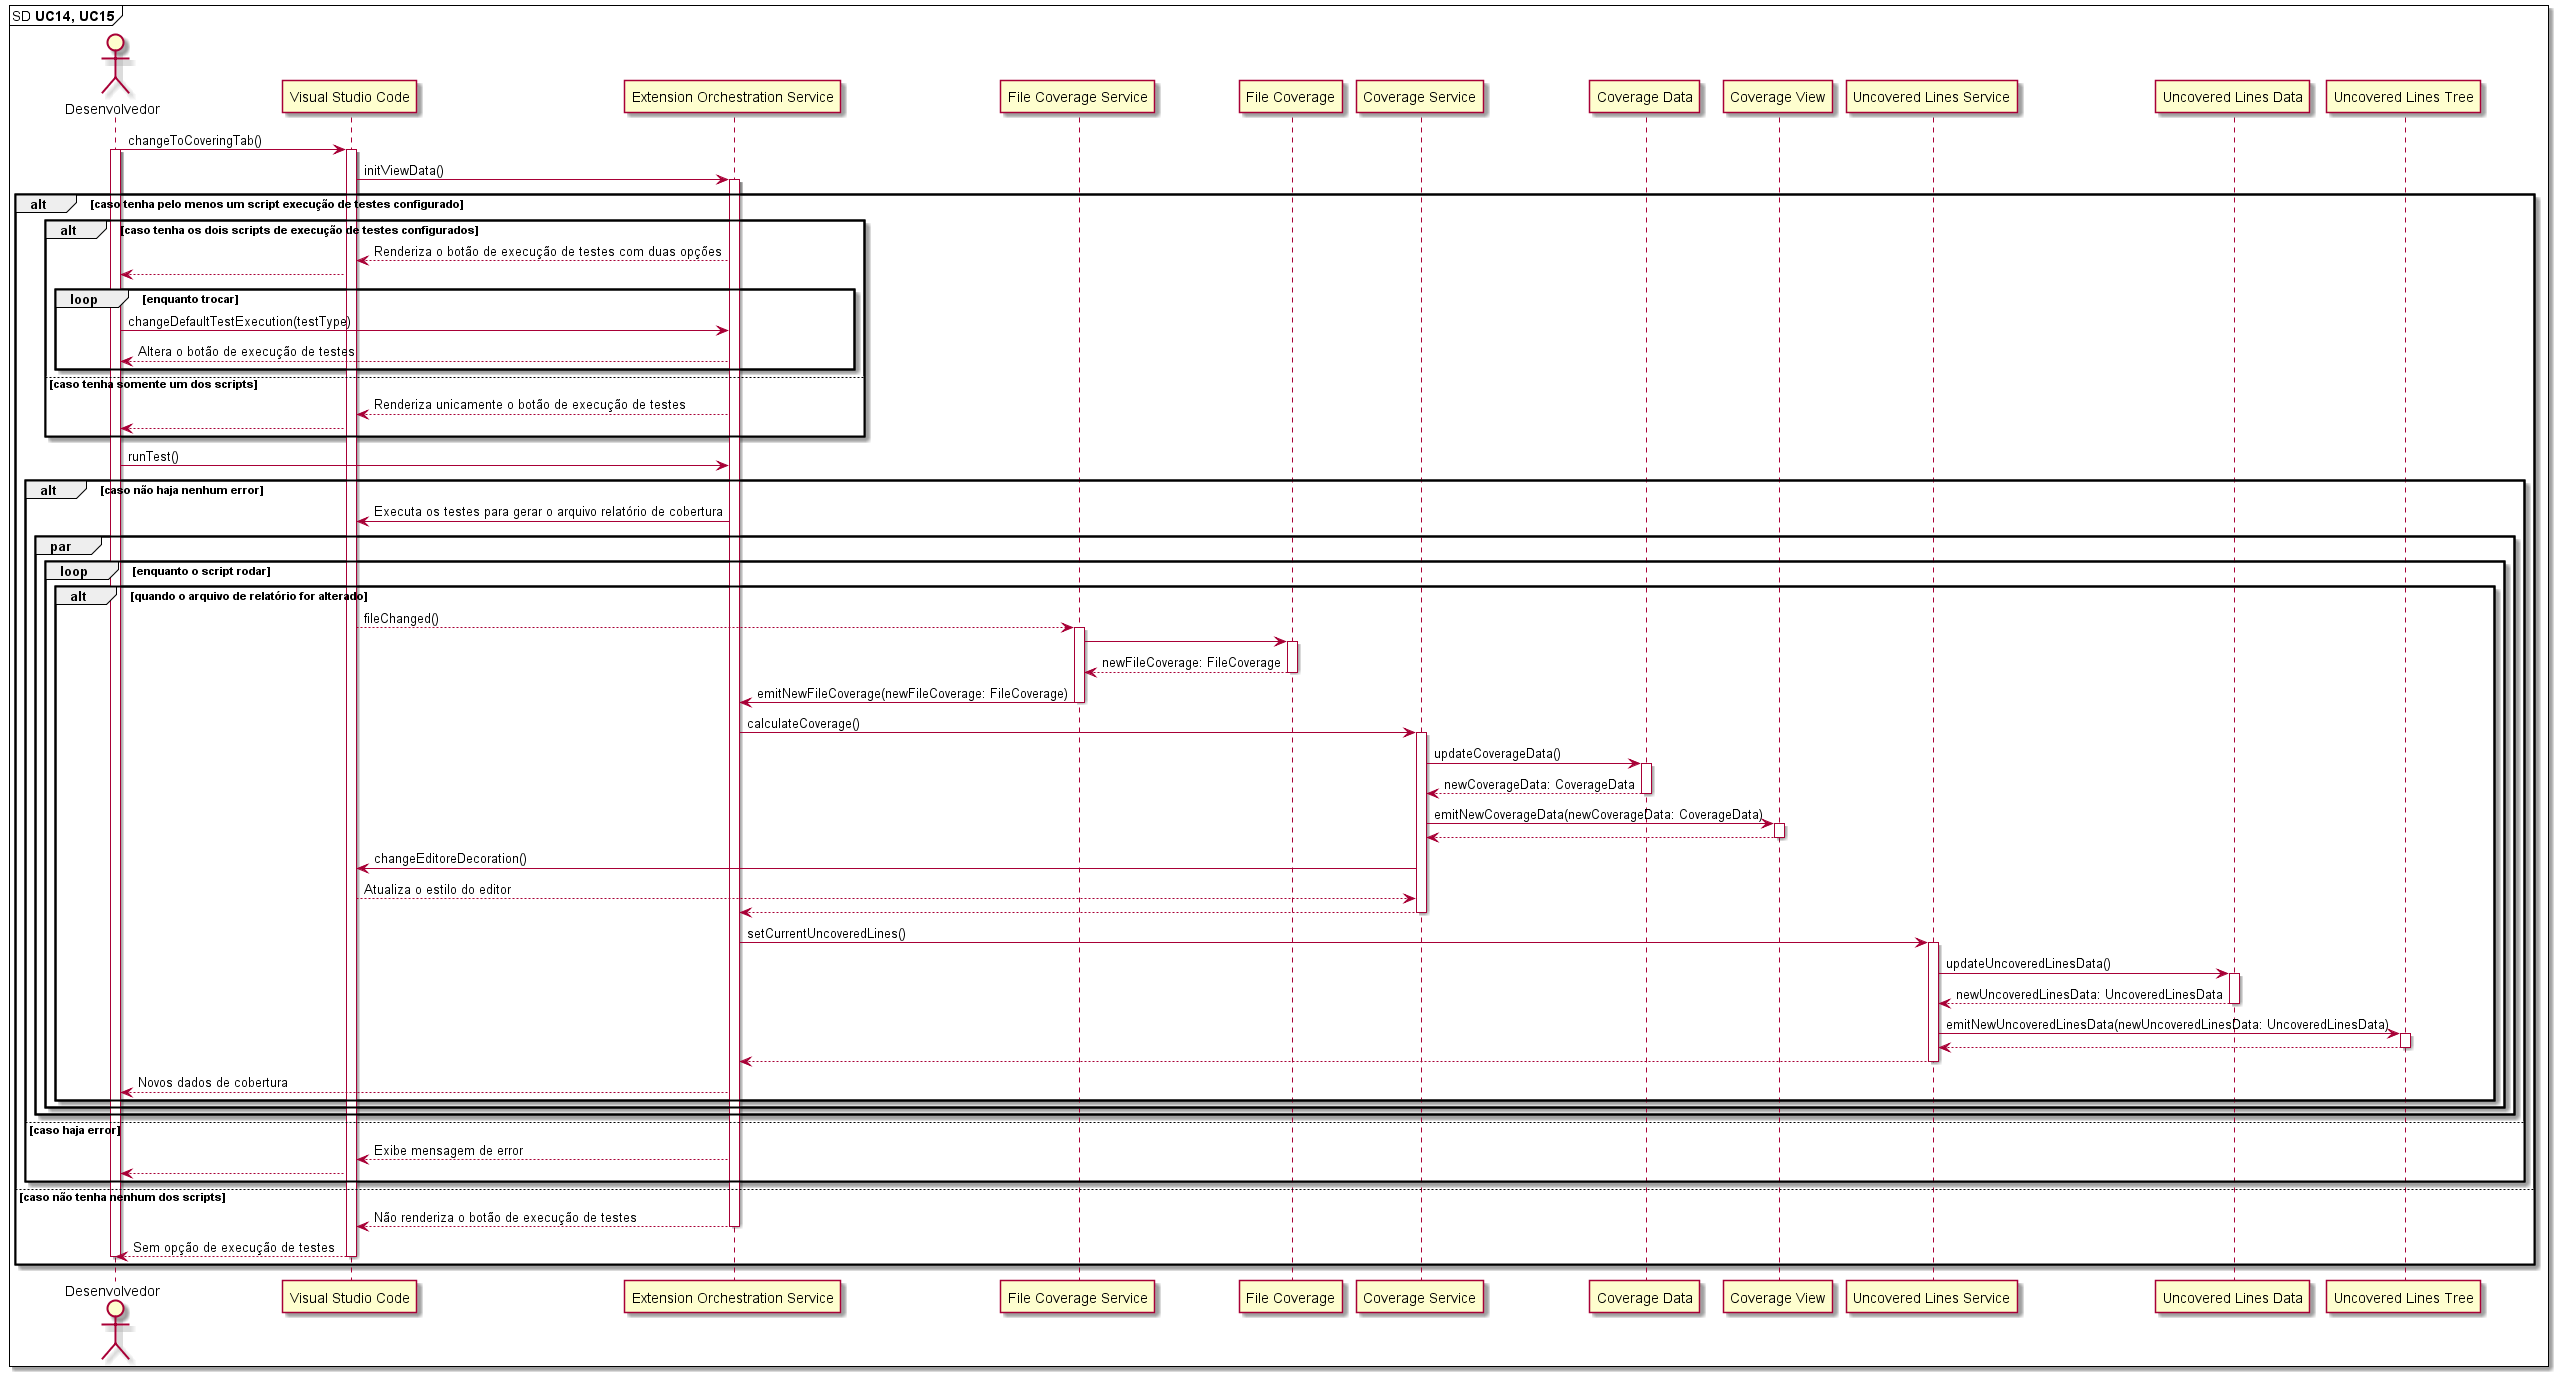

The diagram above was rendered by PlantUML. Its source (embedded in the PNG):
@startuml

mainframe SD **UC14, UC15** 

'UC14: Como desenvolvedor, desejo executar testes através da interface da extensão.
'UC15: Como desenvolvedor, desejo executar testes em modo de recarregamento automático através da interface da extensão.

actor       Desenvolvedor                     as Dev
participant "Visual Studio Code"              as VSCode
participant "Extension Orchestration Service" as ExtensionOrchestrationService
participant "File Coverage Service"           as FileCoverageService
participant "File Coverage"                   as FileCoverage
participant "Coverage Service"                as CoverageService
participant "Coverage Data"                   as CoverageData
participant "Coverage View"                   as CoverageView
participant "Uncovered Lines Service"         as UncoveredLinesService
participant "Uncovered Lines Data"            as UncoveredLinesData
participant "Uncovered Lines Tree"            as UncoveredLinesTree

Dev -> VSCode: changeToCoveringTab()
activate Dev
activate VSCode

VSCode -> ExtensionOrchestrationService: initViewData()
activate ExtensionOrchestrationService

alt caso tenha pelo menos um script execução de testes configurado
  alt caso tenha os dois scripts de execução de testes configurados
    
    VSCode <-- ExtensionOrchestrationService: Renderiza o botão de execução de testes com duas opções
    Dev <-- VSCode

    loop enquanto trocar
      Dev -> ExtensionOrchestrationService: changeDefaultTestExecution(testType)
      Dev <-- ExtensionOrchestrationService: Altera o botão de execução de testes
    end
    
  else caso tenha somente um dos scripts
    
    VSCode <-- ExtensionOrchestrationService: Renderiza unicamente o botão de execução de testes
    Dev <-- VSCode
    
  end

  Dev -> ExtensionOrchestrationService: runTest()
  
  alt caso não haja nenhum error

    VSCode <- ExtensionOrchestrationService: Executa os testes para gerar o arquivo relatório de cobertura

    par
      loop enquanto o script rodar
        alt quando o arquivo de relatório for alterado
          
          VSCode --> FileCoverageService: fileChanged()
          activate FileCoverageService

          FileCoverageService -> FileCoverage:
          activate FileCoverage
          
          FileCoverageService <-- FileCoverage: newFileCoverage: FileCoverage
          deactivate FileCoverage

          FileCoverageService -> ExtensionOrchestrationService: emitNewFileCoverage(newFileCoverage: FileCoverage)
          deactivate FileCoverageService

          ExtensionOrchestrationService -> CoverageService: calculateCoverage()
          activate CoverageService

          CoverageService -> CoverageData: updateCoverageData()
          activate CoverageData

          CoverageService <-- CoverageData: newCoverageData: CoverageData
          deactivate CoverageData

          CoverageService -> CoverageView: emitNewCoverageData(newCoverageData: CoverageData)
          activate CoverageView

          CoverageService <-- CoverageView
          deactivate CoverageView

          CoverageService -> VSCode: changeEditoreDecoration()
          CoverageService <-- VSCode: Atualiza o estilo do editor

          ExtensionOrchestrationService <-- CoverageService
          deactivate CoverageService

          ExtensionOrchestrationService -> UncoveredLinesService: setCurrentUncoveredLines()
          activate UncoveredLinesService

          UncoveredLinesService -> UncoveredLinesData: updateUncoveredLinesData()
          activate UncoveredLinesData

          UncoveredLinesService <-- UncoveredLinesData: newUncoveredLinesData: UncoveredLinesData
          deactivate UncoveredLinesData

          UncoveredLinesService -> UncoveredLinesTree: emitNewUncoveredLinesData(newUncoveredLinesData: UncoveredLinesData)
          activate UncoveredLinesTree

          UncoveredLinesService <-- UncoveredLinesTree
          deactivate UncoveredLinesTree

          ExtensionOrchestrationService <-- UncoveredLinesService
          deactivate UncoveredLinesService

          Dev <-- ExtensionOrchestrationService: Novos dados de cobertura
        end
      end
    end
  
  else caso haja error

    VSCode <-- ExtensionOrchestrationService: Exibe mensagem de error
    Dev <-- VSCode
  
  end

else caso não tenha nenhum dos scripts

  VSCode <-- ExtensionOrchestrationService: Não renderiza o botão de execução de testes
  deactivate ExtensionOrchestrationService

  Dev <-- VSCode: Sem opção de execução de testes
  deactivate VSCode
  deactivate Dev

end

@enduml